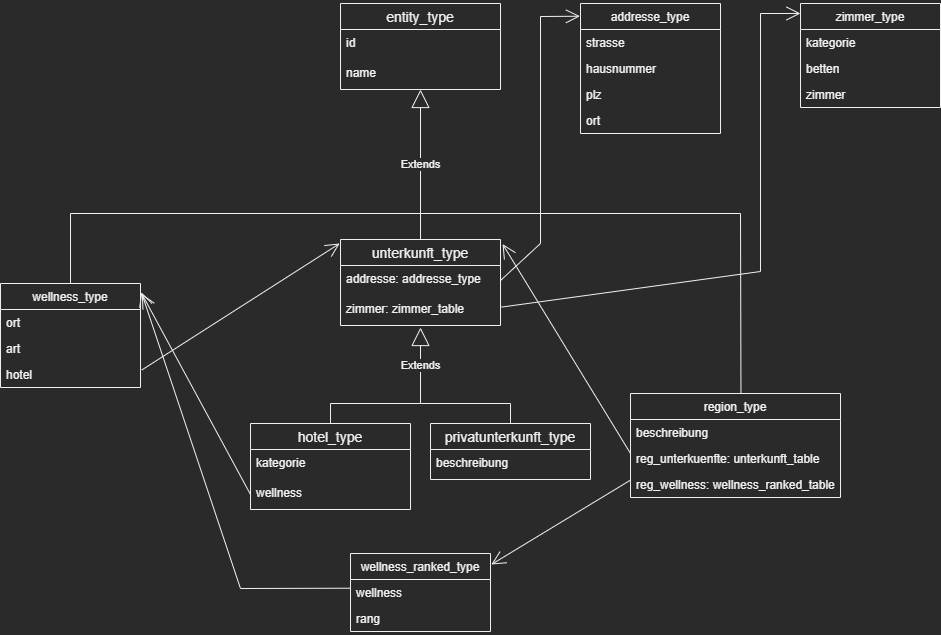

The diagram above was exported from draw.io. Its source (the exported page's mxGraphModel, read from the mxfile embedded in the PNG):
<mxGraphModel dx="1022" dy="1265" grid="1" gridSize="10" guides="1" tooltips="1" connect="1" arrows="1" fold="1" page="1" pageScale="1" pageWidth="1169" pageHeight="827" background="none" math="0" shadow="0">
  <root>
    <mxCell id="WIyWlLk6GJQsqaUBKTNV-0" />
    <mxCell id="WIyWlLk6GJQsqaUBKTNV-1" parent="WIyWlLk6GJQsqaUBKTNV-0" />
    <mxCell id="i6r2a_yAEcvi5Yl4QoAi-21" value="entity_type" style="swimlane;fontStyle=0;childLayout=stackLayout;horizontal=1;startSize=26;horizontalStack=0;resizeParent=1;resizeParentMax=0;resizeLast=0;collapsible=1;marginBottom=0;align=center;fontSize=14;" parent="WIyWlLk6GJQsqaUBKTNV-1" vertex="1">
      <mxGeometry x="400" y="40" width="160" height="86" as="geometry" />
    </mxCell>
    <mxCell id="i6r2a_yAEcvi5Yl4QoAi-22" value="id" style="text;strokeColor=none;fillColor=none;spacingLeft=4;spacingRight=4;overflow=hidden;rotatable=0;points=[[0,0.5],[1,0.5]];portConstraint=eastwest;fontSize=12;" parent="i6r2a_yAEcvi5Yl4QoAi-21" vertex="1">
      <mxGeometry y="26" width="160" height="30" as="geometry" />
    </mxCell>
    <mxCell id="i6r2a_yAEcvi5Yl4QoAi-23" value="name" style="text;strokeColor=none;fillColor=none;spacingLeft=4;spacingRight=4;overflow=hidden;rotatable=0;points=[[0,0.5],[1,0.5]];portConstraint=eastwest;fontSize=12;" parent="i6r2a_yAEcvi5Yl4QoAi-21" vertex="1">
      <mxGeometry y="56" width="160" height="30" as="geometry" />
    </mxCell>
    <mxCell id="i6r2a_yAEcvi5Yl4QoAi-25" value="unterkunft_type" style="swimlane;fontStyle=0;childLayout=stackLayout;horizontal=1;startSize=26;horizontalStack=0;resizeParent=1;resizeParentMax=0;resizeLast=0;collapsible=1;marginBottom=0;align=center;fontSize=14;" parent="WIyWlLk6GJQsqaUBKTNV-1" vertex="1">
      <mxGeometry x="400" y="276" width="160" height="86" as="geometry" />
    </mxCell>
    <mxCell id="i6r2a_yAEcvi5Yl4QoAi-26" value="addresse: addresse_type" style="text;strokeColor=none;fillColor=none;spacingLeft=4;spacingRight=4;overflow=hidden;rotatable=0;points=[[0,0.5],[1,0.5]];portConstraint=eastwest;fontSize=12;" parent="i6r2a_yAEcvi5Yl4QoAi-25" vertex="1">
      <mxGeometry y="26" width="160" height="30" as="geometry" />
    </mxCell>
    <mxCell id="i6r2a_yAEcvi5Yl4QoAi-27" value="zimmer: zimmer_table" style="text;strokeColor=none;fillColor=none;spacingLeft=4;spacingRight=4;overflow=hidden;rotatable=0;points=[[0,0.5],[1,0.5]];portConstraint=eastwest;fontSize=12;" parent="i6r2a_yAEcvi5Yl4QoAi-25" vertex="1">
      <mxGeometry y="56" width="160" height="30" as="geometry" />
    </mxCell>
    <mxCell id="i6r2a_yAEcvi5Yl4QoAi-29" value="Extends" style="endArrow=block;endSize=16;endFill=0;html=1;rounded=0;exitX=0.5;exitY=0;exitDx=0;exitDy=0;entryX=0.5;entryY=1;entryDx=0;entryDy=0;" parent="WIyWlLk6GJQsqaUBKTNV-1" source="i6r2a_yAEcvi5Yl4QoAi-25" target="i6r2a_yAEcvi5Yl4QoAi-21" edge="1">
      <mxGeometry width="160" relative="1" as="geometry">
        <mxPoint x="460" y="170" as="sourcePoint" />
        <mxPoint x="580" y="200" as="targetPoint" />
      </mxGeometry>
    </mxCell>
    <mxCell id="i6r2a_yAEcvi5Yl4QoAi-31" value="addresse_type" style="swimlane;fontStyle=0;childLayout=stackLayout;horizontal=1;startSize=26;fillColor=none;horizontalStack=0;resizeParent=1;resizeParentMax=0;resizeLast=0;collapsible=1;marginBottom=0;" parent="WIyWlLk6GJQsqaUBKTNV-1" vertex="1">
      <mxGeometry x="640" y="40" width="140" height="130" as="geometry" />
    </mxCell>
    <mxCell id="i6r2a_yAEcvi5Yl4QoAi-32" value="strasse" style="text;strokeColor=none;fillColor=none;align=left;verticalAlign=top;spacingLeft=4;spacingRight=4;overflow=hidden;rotatable=0;points=[[0,0.5],[1,0.5]];portConstraint=eastwest;" parent="i6r2a_yAEcvi5Yl4QoAi-31" vertex="1">
      <mxGeometry y="26" width="140" height="26" as="geometry" />
    </mxCell>
    <mxCell id="i6r2a_yAEcvi5Yl4QoAi-33" value="hausnummer" style="text;strokeColor=none;fillColor=none;align=left;verticalAlign=top;spacingLeft=4;spacingRight=4;overflow=hidden;rotatable=0;points=[[0,0.5],[1,0.5]];portConstraint=eastwest;" parent="i6r2a_yAEcvi5Yl4QoAi-31" vertex="1">
      <mxGeometry y="52" width="140" height="26" as="geometry" />
    </mxCell>
    <mxCell id="i6r2a_yAEcvi5Yl4QoAi-34" value="plz" style="text;strokeColor=none;fillColor=none;align=left;verticalAlign=top;spacingLeft=4;spacingRight=4;overflow=hidden;rotatable=0;points=[[0,0.5],[1,0.5]];portConstraint=eastwest;" parent="i6r2a_yAEcvi5Yl4QoAi-31" vertex="1">
      <mxGeometry y="78" width="140" height="26" as="geometry" />
    </mxCell>
    <mxCell id="i6r2a_yAEcvi5Yl4QoAi-35" value="ort" style="text;strokeColor=none;fillColor=none;align=left;verticalAlign=top;spacingLeft=4;spacingRight=4;overflow=hidden;rotatable=0;points=[[0,0.5],[1,0.5]];portConstraint=eastwest;" parent="i6r2a_yAEcvi5Yl4QoAi-31" vertex="1">
      <mxGeometry y="104" width="140" height="26" as="geometry" />
    </mxCell>
    <mxCell id="i6r2a_yAEcvi5Yl4QoAi-36" value="" style="endArrow=open;endFill=1;endSize=12;html=1;rounded=0;entryX=-0.004;entryY=0.098;entryDx=0;entryDy=0;entryPerimeter=0;exitX=1;exitY=0.5;exitDx=0;exitDy=0;" parent="WIyWlLk6GJQsqaUBKTNV-1" source="i6r2a_yAEcvi5Yl4QoAi-26" target="i6r2a_yAEcvi5Yl4QoAi-31" edge="1">
      <mxGeometry width="160" relative="1" as="geometry">
        <mxPoint x="570" y="330" as="sourcePoint" />
        <mxPoint x="710" y="320" as="targetPoint" />
        <Array as="points">
          <mxPoint x="600" y="280" />
          <mxPoint x="600" y="53" />
        </Array>
      </mxGeometry>
    </mxCell>
    <mxCell id="i6r2a_yAEcvi5Yl4QoAi-37" value="wellness_type" style="swimlane;fontStyle=0;childLayout=stackLayout;horizontal=1;startSize=26;fillColor=none;horizontalStack=0;resizeParent=1;resizeParentMax=0;resizeLast=0;collapsible=1;marginBottom=0;" parent="WIyWlLk6GJQsqaUBKTNV-1" vertex="1">
      <mxGeometry x="60" y="320" width="140" height="104" as="geometry" />
    </mxCell>
    <mxCell id="i6r2a_yAEcvi5Yl4QoAi-38" value="ort" style="text;strokeColor=none;fillColor=none;align=left;verticalAlign=top;spacingLeft=4;spacingRight=4;overflow=hidden;rotatable=0;points=[[0,0.5],[1,0.5]];portConstraint=eastwest;" parent="i6r2a_yAEcvi5Yl4QoAi-37" vertex="1">
      <mxGeometry y="26" width="140" height="26" as="geometry" />
    </mxCell>
    <mxCell id="i6r2a_yAEcvi5Yl4QoAi-39" value="art" style="text;strokeColor=none;fillColor=none;align=left;verticalAlign=top;spacingLeft=4;spacingRight=4;overflow=hidden;rotatable=0;points=[[0,0.5],[1,0.5]];portConstraint=eastwest;" parent="i6r2a_yAEcvi5Yl4QoAi-37" vertex="1">
      <mxGeometry y="52" width="140" height="26" as="geometry" />
    </mxCell>
    <mxCell id="i6r2a_yAEcvi5Yl4QoAi-40" value="hotel" style="text;strokeColor=none;fillColor=none;align=left;verticalAlign=top;spacingLeft=4;spacingRight=4;overflow=hidden;rotatable=0;points=[[0,0.5],[1,0.5]];portConstraint=eastwest;" parent="i6r2a_yAEcvi5Yl4QoAi-37" vertex="1">
      <mxGeometry y="78" width="140" height="26" as="geometry" />
    </mxCell>
    <mxCell id="i6r2a_yAEcvi5Yl4QoAi-41" value="zimmer_type" style="swimlane;fontStyle=0;childLayout=stackLayout;horizontal=1;startSize=26;fillColor=none;horizontalStack=0;resizeParent=1;resizeParentMax=0;resizeLast=0;collapsible=1;marginBottom=0;" parent="WIyWlLk6GJQsqaUBKTNV-1" vertex="1">
      <mxGeometry x="860" y="40" width="140" height="104" as="geometry" />
    </mxCell>
    <mxCell id="i6r2a_yAEcvi5Yl4QoAi-42" value="kategorie" style="text;strokeColor=none;fillColor=none;align=left;verticalAlign=top;spacingLeft=4;spacingRight=4;overflow=hidden;rotatable=0;points=[[0,0.5],[1,0.5]];portConstraint=eastwest;" parent="i6r2a_yAEcvi5Yl4QoAi-41" vertex="1">
      <mxGeometry y="26" width="140" height="26" as="geometry" />
    </mxCell>
    <mxCell id="i6r2a_yAEcvi5Yl4QoAi-43" value="betten" style="text;strokeColor=none;fillColor=none;align=left;verticalAlign=top;spacingLeft=4;spacingRight=4;overflow=hidden;rotatable=0;points=[[0,0.5],[1,0.5]];portConstraint=eastwest;" parent="i6r2a_yAEcvi5Yl4QoAi-41" vertex="1">
      <mxGeometry y="52" width="140" height="26" as="geometry" />
    </mxCell>
    <mxCell id="i6r2a_yAEcvi5Yl4QoAi-44" value="zimmer" style="text;strokeColor=none;fillColor=none;align=left;verticalAlign=top;spacingLeft=4;spacingRight=4;overflow=hidden;rotatable=0;points=[[0,0.5],[1,0.5]];portConstraint=eastwest;" parent="i6r2a_yAEcvi5Yl4QoAi-41" vertex="1">
      <mxGeometry y="78" width="140" height="26" as="geometry" />
    </mxCell>
    <mxCell id="i6r2a_yAEcvi5Yl4QoAi-45" value="" style="endArrow=open;endFill=1;endSize=12;html=1;rounded=0;entryX=0;entryY=0.096;entryDx=0;entryDy=0;entryPerimeter=0;exitX=1.007;exitY=0.386;exitDx=0;exitDy=0;exitPerimeter=0;" parent="WIyWlLk6GJQsqaUBKTNV-1" source="i6r2a_yAEcvi5Yl4QoAi-27" target="i6r2a_yAEcvi5Yl4QoAi-41" edge="1">
      <mxGeometry width="160" relative="1" as="geometry">
        <mxPoint x="560" y="330" as="sourcePoint" />
        <mxPoint x="629.44" y="72.74000000000001" as="targetPoint" />
        <Array as="points">
          <mxPoint x="820" y="308" />
          <mxPoint x="820" y="50" />
        </Array>
      </mxGeometry>
    </mxCell>
    <mxCell id="i6r2a_yAEcvi5Yl4QoAi-48" value="" style="endArrow=none;html=1;exitX=0.5;exitY=0;exitDx=0;exitDy=0;rounded=0;" parent="WIyWlLk6GJQsqaUBKTNV-1" source="i6r2a_yAEcvi5Yl4QoAi-37" edge="1">
      <mxGeometry width="50" height="50" relative="1" as="geometry">
        <mxPoint x="270" y="270" as="sourcePoint" />
        <mxPoint x="480" y="250" as="targetPoint" />
        <Array as="points">
          <mxPoint x="130" y="250" />
        </Array>
      </mxGeometry>
    </mxCell>
    <mxCell id="i6r2a_yAEcvi5Yl4QoAi-49" value="" style="endArrow=open;endFill=1;endSize=12;html=1;rounded=0;exitX=1.01;exitY=0.324;exitDx=0;exitDy=0;exitPerimeter=0;entryX=-0.005;entryY=0.046;entryDx=0;entryDy=0;entryPerimeter=0;" parent="WIyWlLk6GJQsqaUBKTNV-1" source="i6r2a_yAEcvi5Yl4QoAi-40" target="i6r2a_yAEcvi5Yl4QoAi-25" edge="1">
      <mxGeometry width="160" relative="1" as="geometry">
        <mxPoint x="321" y="315" as="sourcePoint" />
        <mxPoint x="400" y="310" as="targetPoint" />
      </mxGeometry>
    </mxCell>
    <mxCell id="i6r2a_yAEcvi5Yl4QoAi-51" value="" style="endArrow=open;endFill=1;endSize=12;html=1;rounded=0;entryX=1.01;entryY=0.1;entryDx=0;entryDy=0;entryPerimeter=0;exitX=0;exitY=0.5;exitDx=0;exitDy=0;" parent="WIyWlLk6GJQsqaUBKTNV-1" source="8F9yT9R3vs-XObaC8_mK-4" target="i6r2a_yAEcvi5Yl4QoAi-37" edge="1">
      <mxGeometry width="160" relative="1" as="geometry">
        <mxPoint x="400" y="437" as="sourcePoint" />
        <mxPoint x="410.31999999999994" y="326.0160000000001" as="targetPoint" />
      </mxGeometry>
    </mxCell>
    <mxCell id="i6r2a_yAEcvi5Yl4QoAi-52" value="region_type" style="swimlane;fontStyle=0;childLayout=stackLayout;horizontal=1;startSize=26;fillColor=none;horizontalStack=0;resizeParent=1;resizeParentMax=0;resizeLast=0;collapsible=1;marginBottom=0;" parent="WIyWlLk6GJQsqaUBKTNV-1" vertex="1">
      <mxGeometry x="690" y="430" width="210" height="104" as="geometry" />
    </mxCell>
    <mxCell id="i6r2a_yAEcvi5Yl4QoAi-53" value="beschreibung" style="text;strokeColor=none;fillColor=none;align=left;verticalAlign=top;spacingLeft=4;spacingRight=4;overflow=hidden;rotatable=0;points=[[0,0.5],[1,0.5]];portConstraint=eastwest;" parent="i6r2a_yAEcvi5Yl4QoAi-52" vertex="1">
      <mxGeometry y="26" width="210" height="26" as="geometry" />
    </mxCell>
    <mxCell id="i6r2a_yAEcvi5Yl4QoAi-54" value="reg_unterkuenfte: unterkunft_table" style="text;strokeColor=none;fillColor=none;align=left;verticalAlign=top;spacingLeft=4;spacingRight=4;overflow=hidden;rotatable=0;points=[[0,0.5],[1,0.5]];portConstraint=eastwest;" parent="i6r2a_yAEcvi5Yl4QoAi-52" vertex="1">
      <mxGeometry y="52" width="210" height="26" as="geometry" />
    </mxCell>
    <mxCell id="i6r2a_yAEcvi5Yl4QoAi-55" value="reg_wellness: wellness_ranked_table" style="text;strokeColor=none;fillColor=none;align=left;verticalAlign=top;spacingLeft=4;spacingRight=4;overflow=hidden;rotatable=0;points=[[0,0.5],[1,0.5]];portConstraint=eastwest;" parent="i6r2a_yAEcvi5Yl4QoAi-52" vertex="1">
      <mxGeometry y="78" width="210" height="26" as="geometry" />
    </mxCell>
    <mxCell id="i6r2a_yAEcvi5Yl4QoAi-56" value="" style="endArrow=open;endFill=1;endSize=12;html=1;rounded=0;entryX=1.013;entryY=0.053;entryDx=0;entryDy=0;entryPerimeter=0;exitX=0;exitY=0.308;exitDx=0;exitDy=0;exitPerimeter=0;" parent="WIyWlLk6GJQsqaUBKTNV-1" source="i6r2a_yAEcvi5Yl4QoAi-54" target="i6r2a_yAEcvi5Yl4QoAi-25" edge="1">
      <mxGeometry width="160" relative="1" as="geometry">
        <mxPoint x="410" y="471" as="sourcePoint" />
        <mxPoint x="331.39999999999986" y="356.4000000000001" as="targetPoint" />
      </mxGeometry>
    </mxCell>
    <mxCell id="i6r2a_yAEcvi5Yl4QoAi-57" value="wellness_ranked_type" style="swimlane;fontStyle=0;childLayout=stackLayout;horizontal=1;startSize=26;fillColor=none;horizontalStack=0;resizeParent=1;resizeParentMax=0;resizeLast=0;collapsible=1;marginBottom=0;" parent="WIyWlLk6GJQsqaUBKTNV-1" vertex="1">
      <mxGeometry x="410" y="590" width="140" height="78" as="geometry" />
    </mxCell>
    <mxCell id="i6r2a_yAEcvi5Yl4QoAi-58" value="wellness" style="text;strokeColor=none;fillColor=none;align=left;verticalAlign=top;spacingLeft=4;spacingRight=4;overflow=hidden;rotatable=0;points=[[0,0.5],[1,0.5]];portConstraint=eastwest;" parent="i6r2a_yAEcvi5Yl4QoAi-57" vertex="1">
      <mxGeometry y="26" width="140" height="26" as="geometry" />
    </mxCell>
    <mxCell id="i6r2a_yAEcvi5Yl4QoAi-59" value="rang" style="text;strokeColor=none;fillColor=none;align=left;verticalAlign=top;spacingLeft=4;spacingRight=4;overflow=hidden;rotatable=0;points=[[0,0.5],[1,0.5]];portConstraint=eastwest;" parent="i6r2a_yAEcvi5Yl4QoAi-57" vertex="1">
      <mxGeometry y="52" width="140" height="26" as="geometry" />
    </mxCell>
    <mxCell id="i6r2a_yAEcvi5Yl4QoAi-61" value="" style="endArrow=open;endFill=1;endSize=12;html=1;rounded=0;entryX=1.006;entryY=0.141;entryDx=0;entryDy=0;entryPerimeter=0;exitX=-0.003;exitY=0.346;exitDx=0;exitDy=0;exitPerimeter=0;" parent="WIyWlLk6GJQsqaUBKTNV-1" source="i6r2a_yAEcvi5Yl4QoAi-55" target="i6r2a_yAEcvi5Yl4QoAi-57" edge="1">
      <mxGeometry width="160" relative="1" as="geometry">
        <mxPoint x="700" y="470.00800000000004" as="sourcePoint" />
        <mxPoint x="572.0799999999999" y="319.328" as="targetPoint" />
      </mxGeometry>
    </mxCell>
    <mxCell id="i6r2a_yAEcvi5Yl4QoAi-62" value="" style="endArrow=open;endFill=1;endSize=12;html=1;rounded=0;entryX=1.006;entryY=0.084;entryDx=0;entryDy=0;entryPerimeter=0;exitX=-0.002;exitY=0.335;exitDx=0;exitDy=0;exitPerimeter=0;" parent="WIyWlLk6GJQsqaUBKTNV-1" source="i6r2a_yAEcvi5Yl4QoAi-58" target="i6r2a_yAEcvi5Yl4QoAi-37" edge="1">
      <mxGeometry width="160" relative="1" as="geometry">
        <mxPoint x="699.4300000000001" y="496.99599999999987" as="sourcePoint" />
        <mxPoint x="550.8399999999999" y="550.998" as="targetPoint" />
        <Array as="points">
          <mxPoint x="300" y="625" />
        </Array>
      </mxGeometry>
    </mxCell>
    <mxCell id="i6r2a_yAEcvi5Yl4QoAi-63" value="" style="endArrow=none;html=1;exitX=0.526;exitY=0;exitDx=0;exitDy=0;rounded=0;exitPerimeter=0;" parent="WIyWlLk6GJQsqaUBKTNV-1" source="i6r2a_yAEcvi5Yl4QoAi-52" edge="1">
      <mxGeometry width="50" height="50" relative="1" as="geometry">
        <mxPoint x="260" y="346" as="sourcePoint" />
        <mxPoint x="480" y="250" as="targetPoint" />
        <Array as="points">
          <mxPoint x="800" y="250" />
        </Array>
      </mxGeometry>
    </mxCell>
    <mxCell id="8F9yT9R3vs-XObaC8_mK-0" value="privatunterkunft_type" style="swimlane;fontStyle=0;childLayout=stackLayout;horizontal=1;startSize=26;horizontalStack=0;resizeParent=1;resizeParentMax=0;resizeLast=0;collapsible=1;marginBottom=0;align=center;fontSize=14;" vertex="1" parent="WIyWlLk6GJQsqaUBKTNV-1">
      <mxGeometry x="490" y="460" width="160" height="56" as="geometry" />
    </mxCell>
    <mxCell id="8F9yT9R3vs-XObaC8_mK-2" value="beschreibung" style="text;strokeColor=none;fillColor=none;spacingLeft=4;spacingRight=4;overflow=hidden;rotatable=0;points=[[0,0.5],[1,0.5]];portConstraint=eastwest;fontSize=12;" vertex="1" parent="8F9yT9R3vs-XObaC8_mK-0">
      <mxGeometry y="26" width="160" height="30" as="geometry" />
    </mxCell>
    <mxCell id="8F9yT9R3vs-XObaC8_mK-3" value="hotel_type" style="swimlane;fontStyle=0;childLayout=stackLayout;horizontal=1;startSize=26;horizontalStack=0;resizeParent=1;resizeParentMax=0;resizeLast=0;collapsible=1;marginBottom=0;align=center;fontSize=14;" vertex="1" parent="WIyWlLk6GJQsqaUBKTNV-1">
      <mxGeometry x="310" y="460" width="160" height="86" as="geometry" />
    </mxCell>
    <mxCell id="8F9yT9R3vs-XObaC8_mK-6" value="kategorie" style="text;strokeColor=none;fillColor=none;spacingLeft=4;spacingRight=4;overflow=hidden;rotatable=0;points=[[0,0.5],[1,0.5]];portConstraint=eastwest;fontSize=12;" vertex="1" parent="8F9yT9R3vs-XObaC8_mK-3">
      <mxGeometry y="26" width="160" height="30" as="geometry" />
    </mxCell>
    <mxCell id="8F9yT9R3vs-XObaC8_mK-4" value="wellness" style="text;strokeColor=none;fillColor=none;spacingLeft=4;spacingRight=4;overflow=hidden;rotatable=0;points=[[0,0.5],[1,0.5]];portConstraint=eastwest;fontSize=12;" vertex="1" parent="8F9yT9R3vs-XObaC8_mK-3">
      <mxGeometry y="56" width="160" height="30" as="geometry" />
    </mxCell>
    <mxCell id="8F9yT9R3vs-XObaC8_mK-5" value="Extends" style="endArrow=block;endSize=16;endFill=0;html=1;rounded=0;entryX=0.5;entryY=1.067;entryDx=0;entryDy=0;entryPerimeter=0;" edge="1" parent="WIyWlLk6GJQsqaUBKTNV-1" target="i6r2a_yAEcvi5Yl4QoAi-27">
      <mxGeometry width="160" relative="1" as="geometry">
        <mxPoint x="480" y="440" as="sourcePoint" />
        <mxPoint x="480" y="390" as="targetPoint" />
      </mxGeometry>
    </mxCell>
    <mxCell id="8F9yT9R3vs-XObaC8_mK-7" value="" style="endArrow=none;html=1;exitX=0.5;exitY=0;exitDx=0;exitDy=0;rounded=0;" edge="1" parent="WIyWlLk6GJQsqaUBKTNV-1" source="8F9yT9R3vs-XObaC8_mK-3">
      <mxGeometry width="50" height="50" relative="1" as="geometry">
        <mxPoint x="140" y="346" as="sourcePoint" />
        <mxPoint x="480" y="440" as="targetPoint" />
        <Array as="points">
          <mxPoint x="390" y="440" />
        </Array>
      </mxGeometry>
    </mxCell>
    <mxCell id="8F9yT9R3vs-XObaC8_mK-8" value="" style="endArrow=none;html=1;exitX=0.5;exitY=0;exitDx=0;exitDy=0;rounded=0;" edge="1" parent="WIyWlLk6GJQsqaUBKTNV-1" source="8F9yT9R3vs-XObaC8_mK-0">
      <mxGeometry width="50" height="50" relative="1" as="geometry">
        <mxPoint x="400" y="470" as="sourcePoint" />
        <mxPoint x="480" y="440" as="targetPoint" />
        <Array as="points">
          <mxPoint x="570" y="440" />
        </Array>
      </mxGeometry>
    </mxCell>
  </root>
</mxGraphModel>